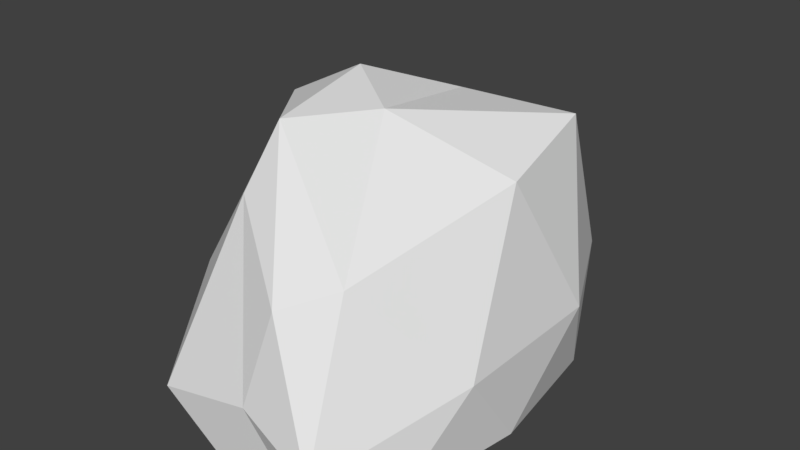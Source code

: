 # Source: rock_3.blend  (saved by Blender 2.82.7; exported with 4.5.12 LTS)
import bpy
from mathutils import Matrix  # noqa: F401  (used for matrix-valued properties, if any)

bpy.ops.wm.read_factory_settings(use_empty=True)
scene = bpy.context.scene
scene.name = 'Scene'

# ---- collections
col_collection_1 = bpy.data.collections.new('Collection 1'); scene.collection.children.link(col_collection_1)

# ---- world
world_world = bpy.data.worlds.new('World'); scene.world = world_world
world_world.color = (0.05088, 0.05088, 0.05088)
world_world.use_sun_shadow = False
world_world.sun_shadow_jitter_overblur = 0.0
world_world.cycles.sampling_method = 'MANUAL'

# ---- meshes
me_icosphere_002 = bpy.data.meshes.new('Icosphere.002')
me_icosphere_002.from_pydata([(0.452, 0.8245, 0.3444), (1.089, 0.04416, 0.3534), (0.2117, -0.2691, 0.3771), (-0.1775, 0.8755, 0.4157), (0.2082, 2.095, 0.3444), (1.09, 1.61, 0.3444), (0.6094, -0.2276, 1.342), (-0.3327, 0.2232, 1.08), (-0.4204, 1.392, 1.121), (0.6413, 1.808, 1.612), (1.127, 0.87, 1.731), (0.2912, 0.7329, 2.157), (0.3087, 0.08004, 0.3448), (0.8271, 0.3629, 0.3444), (0.6868, -0.2347, 0.372), (1.202, 0.8253, 0.3454), (0.8271, 1.286, 0.3444), (-0.008201, 0.8272, 0.3449), (-0.1044, 0.1152, 0.3523), (0.3087, 1.571, 0.3444), (-0.08892, 1.568, 0.3995), (0.6838, 2.033, 0.3444), (1.221, 0.4537, 0.8522), (1.271, 1.298, 0.9147), (0.459, -0.3073, 0.7987), (0.9073, -0.3564, 0.6087), (-0.311, 0.5094, 0.6269), (-0.09514, -0.3098, 0.6762), (-0.06306, 1.885, 0.8427), (-0.3289, 1.208, 0.7718), (0.9613, 1.935, 0.9334), (0.4386, 2.175, 0.8414), (0.8067, 0.02657, 1.406), (0.281, -0.05213, 1.753), (-0.4871, 0.8243, 1.075), (0.1699, 1.699, 1.453), (1.05, 1.493, 1.863), (0.402, 0.07683, 2.103), (0.6433, 0.4995, 2.084), (-0.01722, 0.5898, 1.994), (-0.1216, 1.2, 1.607), (0.5128, 1.256, 1.945)], [], [(0, 13, 12), (1, 13, 15), (0, 12, 17), (0, 17, 19), (0, 19, 16), (1, 15, 22), (2, 14, 24), (3, 18, 26), (4, 20, 28), (5, 21, 30), (1, 22, 25), (2, 24, 27), (3, 26, 29), (4, 28, 31), (5, 30, 23), (6, 32, 37), (7, 33, 39), (8, 34, 40), (9, 35, 41), (10, 36, 38), (38, 41, 11), (38, 36, 41), (36, 9, 41), (41, 40, 11), (41, 35, 40), (35, 8, 40), (40, 39, 11), (40, 34, 39), (34, 7, 39), (39, 37, 11), (39, 33, 37), (33, 6, 37), (37, 38, 11), (37, 32, 38), (32, 10, 38), (23, 36, 10), (23, 30, 36), (30, 9, 36), (31, 35, 9), (31, 28, 35), (28, 8, 35), (29, 34, 8), (29, 26, 34), (26, 7, 34), (27, 33, 7), (27, 24, 33), (24, 6, 33), (25, 32, 6), (25, 22, 32), (22, 10, 32), (30, 31, 9), (30, 21, 31), (21, 4, 31), (28, 29, 8), (28, 20, 29), (20, 3, 29), (26, 27, 7), (26, 18, 27), (18, 2, 27), (24, 25, 6), (24, 14, 25), (14, 1, 25), (22, 23, 10), (22, 15, 23), (15, 5, 23), (16, 21, 5), (16, 19, 21), (19, 4, 21), (19, 20, 4), (19, 17, 20), (17, 3, 20), (17, 18, 3), (17, 12, 18), (12, 2, 18), (15, 16, 5), (15, 13, 16), (13, 0, 16), (12, 14, 2), (12, 13, 14), (13, 1, 14)])
_ca = me_icosphere_002.color_attributes.new('Col', 'BYTE_COLOR', 'CORNER')
_ca.data.foreach_set('color', [0.1413, 0.1274, 0.1022, 1.0, 0.1413, 0.1274, 0.1022, 1.0, 0.1413, 0.1274, 0.1022, 1.0, 0.1413, 0.1274, 0.1022, 1.0, 0.1413, 0.1274, 0.1022, 1.0, 0.1413, 0.1274, 0.1022, 1.0, 0.1413, 0.1274, 0.1022, 1.0, 0.1413, 0.1274, 0.1022, 1.0, 0.1413, 0.1274, 0.1022, 1.0, 0.1413, 0.1274, 0.1022, 1.0, 0.1413, 0.1274, 0.1022, 1.0, 0.1413, 0.1274, 0.1022, 1.0, 0.1413, 0.1274, 0.1022, 1.0, 0.1413, 0.1274, 0.1022, 1.0, 0.1413, 0.1274, 0.1022, 1.0, 0.1413, 0.1274, 0.1022, 1.0, 0.1413, 0.1274, 0.1022, 1.0, 0.1413, 0.1274, 0.1022, 1.0, 0.1413, 0.1274, 0.1022, 1.0, 0.1413, 0.1274, 0.1022, 1.0, 0.1413, 0.1274, 0.1022, 1.0, 0.1413, 0.1274, 0.1022, 1.0, 0.1413, 0.1274, 0.1022, 1.0, 0.1413, 0.1274, 0.1022, 1.0, 0.1413, 0.1274, 0.1022, 1.0, 0.1413, 0.1274, 0.1022, 1.0, 0.1413, 0.1274, 0.1022, 1.0, 0.1413, 0.1274, 0.1022, 1.0, 0.1413, 0.1274, 0.1022, 1.0, 0.1413, 0.1274, 0.1022, 1.0, 0.1413, 0.1274, 0.1022, 1.0, 0.1413, 0.1274, 0.1022, 1.0, 0.1413, 0.1274, 0.1022, 1.0, 0.1413, 0.1274, 0.1022, 1.0, 0.1413, 0.1274, 0.1022, 1.0, 0.1413, 0.1274, 0.1022, 1.0, 0.1413, 0.1274, 0.1022, 1.0, 0.1413, 0.1274, 0.1022, 1.0, 0.1413, 0.1274, 0.1022, 1.0, 0.1413, 0.1274, 0.1022, 1.0, 0.1413, 0.1274, 0.1022, 1.0, 0.1413, 0.1274, 0.1022, 1.0, 0.1413, 0.1274, 0.1022, 1.0, 0.1413, 0.1274, 0.1022, 1.0, 0.1413, 0.1274, 0.1022, 1.0, 0.1413, 0.1274, 0.1022, 1.0, 0.1413, 0.1274, 0.1022, 1.0, 0.1413, 0.1274, 0.1022, 1.0, 0.1413, 0.1274, 0.1022, 1.0, 0.1413, 0.1274, 0.1022, 1.0, 0.1413, 0.1274, 0.1022, 1.0, 0.1413, 0.1274, 0.1022, 1.0, 0.1413, 0.1274, 0.1022, 1.0, 0.1413, 0.1274, 0.1022, 1.0, 0.1413, 0.1274, 0.1022, 1.0, 0.1413, 0.1274, 0.1022, 1.0, 0.1413, 0.1274, 0.1022, 1.0, 0.1413, 0.1274, 0.1022, 1.0, 0.1413, 0.1274, 0.1022, 1.0, 0.1413, 0.1274, 0.1022, 1.0, 0.1413, 0.1274, 0.1022, 1.0, 0.1413, 0.1274, 0.1022, 1.0, 0.1413, 0.1274, 0.1022, 1.0, 0.1413, 0.1274, 0.1022, 1.0, 0.1413, 0.1274, 0.1022, 1.0, 0.1413, 0.1274, 0.1022, 1.0, 0.1413, 0.1274, 0.1022, 1.0, 0.1413, 0.1274, 0.1022, 1.0, 0.1413, 0.1274, 0.1022, 1.0, 0.1413, 0.1274, 0.1022, 1.0, 0.1413, 0.1274, 0.1022, 1.0, 0.1413, 0.1274, 0.1022, 1.0, 0.1413, 0.1274, 0.1022, 1.0, 0.1413, 0.1274, 0.1022, 1.0, 0.1413, 0.1274, 0.1022, 1.0, 0.1413, 0.1274, 0.1022, 1.0, 0.1413, 0.1274, 0.1022, 1.0, 0.1413, 0.1274, 0.1022, 1.0, 0.1413, 0.1274, 0.1022, 1.0, 0.1413, 0.1274, 0.1022, 1.0, 0.1413, 0.1274, 0.1022, 1.0, 0.1413, 0.1274, 0.1022, 1.0, 0.1413, 0.1274, 0.1022, 1.0, 0.1413, 0.1274, 0.1022, 1.0, 0.1413, 0.1274, 0.1022, 1.0, 0.1413, 0.1274, 0.1022, 1.0, 0.1413, 0.1274, 0.1022, 1.0, 0.1413, 0.1274, 0.1022, 1.0, 0.1413, 0.1274, 0.1022, 1.0, 0.1413, 0.1274, 0.1022, 1.0, 0.1413, 0.1274, 0.1022, 1.0, 0.1413, 0.1274, 0.1022, 1.0, 0.1413, 0.1274, 0.1022, 1.0, 0.1413, 0.1274, 0.1022, 1.0, 0.1413, 0.1274, 0.1022, 1.0, 0.1413, 0.1274, 0.1022, 1.0, 0.1413, 0.1274, 0.1022, 1.0, 0.1413, 0.1274, 0.1022, 1.0, 0.1413, 0.1274, 0.1022, 1.0, 0.1413, 0.1274, 0.1022, 1.0, 0.1413, 0.1274, 0.1022, 1.0, 0.1413, 0.1274, 0.1022, 1.0, 0.1413, 0.1274, 0.1022, 1.0, 0.1413, 0.1274, 0.1022, 1.0, 0.1413, 0.1274, 0.1022, 1.0, 0.1413, 0.1274, 0.1022, 1.0, 0.1413, 0.1274, 0.1022, 1.0, 0.1413, 0.1274, 0.1022, 1.0, 0.1413, 0.1274, 0.1022, 1.0, 0.1413, 0.1274, 0.1022, 1.0, 0.1413, 0.1274, 0.1022, 1.0, 0.1413, 0.1274, 0.1022, 1.0, 0.1413, 0.1274, 0.1022, 1.0, 0.1413, 0.1274, 0.1022, 1.0, 0.1413, 0.1274, 0.1022, 1.0, 0.1413, 0.1274, 0.1022, 1.0, 0.1413, 0.1274, 0.1022, 1.0, 0.1413, 0.1274, 0.1022, 1.0, 0.1413, 0.1274, 0.1022, 1.0, 0.1413, 0.1274, 0.1022, 1.0, 0.1413, 0.1274, 0.1022, 1.0, 0.1413, 0.1274, 0.1022, 1.0, 0.1413, 0.1274, 0.1022, 1.0, 0.1413, 0.1274, 0.1022, 1.0, 0.1413, 0.1274, 0.1022, 1.0, 0.1413, 0.1274, 0.1022, 1.0, 0.1413, 0.1274, 0.1022, 1.0, 0.1413, 0.1274, 0.1022, 1.0, 0.1413, 0.1274, 0.1022, 1.0, 0.1413, 0.1274, 0.1022, 1.0, 0.1413, 0.1274, 0.1022, 1.0, 0.1413, 0.1274, 0.1022, 1.0, 0.1413, 0.1274, 0.1022, 1.0, 0.1413, 0.1274, 0.1022, 1.0, 0.1413, 0.1274, 0.1022, 1.0, 0.1413, 0.1274, 0.1022, 1.0, 0.1413, 0.1274, 0.1022, 1.0, 0.1413, 0.1274, 0.1022, 1.0, 0.1413, 0.1274, 0.1022, 1.0, 0.1413, 0.1274, 0.1022, 1.0, 0.1413, 0.1274, 0.1022, 1.0, 0.1413, 0.1274, 0.1022, 1.0, 0.1413, 0.1274, 0.1022, 1.0, 0.1413, 0.1274, 0.1022, 1.0, 0.1413, 0.1274, 0.1022, 1.0, 0.1413, 0.1274, 0.1022, 1.0, 0.1413, 0.1274, 0.1022, 1.0, 0.1413, 0.1274, 0.1022, 1.0, 0.1413, 0.1274, 0.1022, 1.0, 0.1413, 0.1274, 0.1022, 1.0, 0.1413, 0.1274, 0.1022, 1.0, 0.1413, 0.1274, 0.1022, 1.0, 0.1413, 0.1274, 0.1022, 1.0, 0.1413, 0.1274, 0.1022, 1.0, 0.1413, 0.1274, 0.1022, 1.0, 0.1413, 0.1274, 0.1022, 1.0, 0.1413, 0.1274, 0.1022, 1.0, 0.1413, 0.1274, 0.1022, 1.0, 0.1413, 0.1274, 0.1022, 1.0, 0.1413, 0.1274, 0.1022, 1.0, 0.1413, 0.1274, 0.1022, 1.0, 0.1413, 0.1274, 0.1022, 1.0, 0.1413, 0.1274, 0.1022, 1.0, 0.1413, 0.1274, 0.1022, 1.0, 0.1413, 0.1274, 0.1022, 1.0, 0.1413, 0.1274, 0.1022, 1.0, 0.1413, 0.1274, 0.1022, 1.0, 0.1413, 0.1274, 0.1022, 1.0, 0.1413, 0.1274, 0.1022, 1.0, 0.1413, 0.1274, 0.1022, 1.0, 0.1413, 0.1274, 0.1022, 1.0, 0.1413, 0.1274, 0.1022, 1.0, 0.1413, 0.1274, 0.1022, 1.0, 0.1413, 0.1274, 0.1022, 1.0, 0.1413, 0.1274, 0.1022, 1.0, 0.1413, 0.1274, 0.1022, 1.0, 0.1413, 0.1274, 0.1022, 1.0, 0.1413, 0.1274, 0.1022, 1.0, 0.1413, 0.1274, 0.1022, 1.0, 0.1413, 0.1274, 0.1022, 1.0, 0.1413, 0.1274, 0.1022, 1.0, 0.1413, 0.1274, 0.1022, 1.0, 0.1413, 0.1274, 0.1022, 1.0, 0.1413, 0.1274, 0.1022, 1.0, 0.1413, 0.1274, 0.1022, 1.0, 0.1413, 0.1274, 0.1022, 1.0, 0.1413, 0.1274, 0.1022, 1.0, 0.1413, 0.1274, 0.1022, 1.0, 0.1413, 0.1274, 0.1022, 1.0, 0.1413, 0.1274, 0.1022, 1.0, 0.1413, 0.1274, 0.1022, 1.0, 0.1413, 0.1274, 0.1022, 1.0, 0.1413, 0.1274, 0.1022, 1.0, 0.1413, 0.1274, 0.1022, 1.0, 0.1413, 0.1274, 0.1022, 1.0, 0.1413, 0.1274, 0.1022, 1.0, 0.1413, 0.1274, 0.1022, 1.0, 0.1413, 0.1274, 0.1022, 1.0, 0.1413, 0.1274, 0.1022, 1.0, 0.1413, 0.1274, 0.1022, 1.0, 0.1413, 0.1274, 0.1022, 1.0, 0.1413, 0.1274, 0.1022, 1.0, 0.1413, 0.1274, 0.1022, 1.0, 0.1413, 0.1274, 0.1022, 1.0, 0.1413, 0.1274, 0.1022, 1.0, 0.1413, 0.1274, 0.1022, 1.0, 0.1413, 0.1274, 0.1022, 1.0, 0.1413, 0.1274, 0.1022, 1.0, 0.1413, 0.1274, 0.1022, 1.0, 0.1413, 0.1274, 0.1022, 1.0, 0.1413, 0.1274, 0.1022, 1.0, 0.1413, 0.1274, 0.1022, 1.0, 0.1413, 0.1274, 0.1022, 1.0, 0.1413, 0.1274, 0.1022, 1.0, 0.1413, 0.1274, 0.1022, 1.0, 0.1413, 0.1274, 0.1022, 1.0, 0.1413, 0.1274, 0.1022, 1.0, 0.1413, 0.1274, 0.1022, 1.0, 0.1413, 0.1274, 0.1022, 1.0, 0.1413, 0.1274, 0.1022, 1.0, 0.1413, 0.1274, 0.1022, 1.0, 0.1413, 0.1274, 0.1022, 1.0, 0.1413, 0.1274, 0.1022, 1.0, 0.1413, 0.1274, 0.1022, 1.0, 0.1413, 0.1274, 0.1022, 1.0, 0.1413, 0.1274, 0.1022, 1.0, 0.1413, 0.1274, 0.1022, 1.0, 0.1413, 0.1274, 0.1022, 1.0, 0.1413, 0.1274, 0.1022, 1.0, 0.1413, 0.1274, 0.1022, 1.0, 0.1413, 0.1274, 0.1022, 1.0, 0.1413, 0.1274, 0.1022, 1.0, 0.1413, 0.1274, 0.1022, 1.0, 0.1413, 0.1274, 0.1022, 1.0, 0.1413, 0.1274, 0.1022, 1.0, 0.1413, 0.1274, 0.1022, 1.0, 0.1413, 0.1274, 0.1022, 1.0, 0.1413, 0.1274, 0.1022, 1.0, 0.1413, 0.1274, 0.1022, 1.0, 0.1413, 0.1274, 0.1022, 1.0])
me_icosphere_002.use_remesh_preserve_volume = False
me_icosphere_002.use_remesh_preserve_attributes = False
me_icosphere_002.use_mirror_vertex_groups = False
me_icosphere_002.update()

# ---- objects
ob_icosphere_002 = bpy.data.objects.new('Icosphere.002', me_icosphere_002)

# ---- transforms, parenting, visibility, modifiers, constraints
ob_icosphere_002.location = (-0.3455, -0.8999, -0.4256)
ob_icosphere_002.lineart.crease_threshold = 0.0

# ---- collection membership
col_collection_1.objects.link(ob_icosphere_002)

# ---- scene / render settings (as saved in the file)
scene.frame_start = 1; scene.frame_end = 250; scene.frame_set(1)
scene.render.engine = 'BLENDER_EEVEE_NEXT'
scene.render.resolution_percentage = 50
scene.render.dither_intensity = 0.0
scene.cycles.use_denoising = False
scene.cycles.samples = 128
scene.cycles.sampling_pattern = 'TABULATED_SOBOL'
scene.cycles.use_adaptive_sampling = False
scene.cycles.use_light_tree = False
scene.cycles.blur_glossy = 0.0
scene.cycles.sample_clamp_indirect = 0.0
scene.view_settings.view_transform = 'Standard'
bpy.context.view_layer.update()

# ---- added for rendering (the .blend has no active camera and no usable light): camera, sun
cam_auto = bpy.data.cameras.new('AutoCamera')
cam_auto.lens = 50.0
cam_auto.sensor_width = 36.0
cam_auto.clip_end = 1000.0
ob_auto_camera = bpy.data.objects.new('AutoCamera', cam_auto)
scene.collection.objects.link(ob_auto_camera)
ob_auto_camera.location = (3.35508, -3.96067, 3.47202)
ob_auto_camera.rotation_euler = (1.09748, -7.21219e-08, 0.694738)
scene.camera = ob_auto_camera
light_auto_sun = bpy.data.lights.new('AutoSun', 'SUN')
light_auto_sun.energy = 3.0
light_auto_sun.angle = 0.0523599
ob_auto_sun = bpy.data.objects.new('AutoSun', light_auto_sun)
scene.collection.objects.link(ob_auto_sun)
ob_auto_sun.rotation_euler = (0.872665, 0.174533, 0.523599)
bpy.context.view_layer.update()
